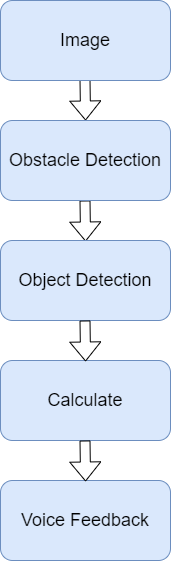

The diagram above was exported from draw.io. Its source (the exported page's mxGraphModel, read from the mxfile embedded in the PNG):
<mxGraphModel dx="1166" dy="776" grid="1" gridSize="10" guides="1" tooltips="1" connect="1" arrows="1" fold="1" page="1" pageScale="1" pageWidth="850" pageHeight="1100" math="0" shadow="0">
  <root>
    <mxCell id="0" />
    <mxCell id="1" parent="0" />
    <mxCell id="6jdfvDXJMtfUgG5xrnz0-8" value="" style="shape=flexArrow;endArrow=classic;html=1;" edge="1" parent="1">
      <mxGeometry width="50" height="50" relative="1" as="geometry">
        <mxPoint x="339.5" y="269" as="sourcePoint" />
        <mxPoint x="340.0774647887324" y="310" as="targetPoint" />
      </mxGeometry>
    </mxCell>
    <mxCell id="6jdfvDXJMtfUgG5xrnz0-9" value="" style="shape=flexArrow;endArrow=classic;html=1;" edge="1" parent="1">
      <mxGeometry width="50" height="50" relative="1" as="geometry">
        <mxPoint x="339.5" y="390" as="sourcePoint" />
        <mxPoint x="340.0774647887324" y="431" as="targetPoint" />
      </mxGeometry>
    </mxCell>
    <mxCell id="6jdfvDXJMtfUgG5xrnz0-11" value="&lt;span style=&quot;font-size: 18px&quot;&gt;Obstacle Detection&lt;/span&gt;" style="rounded=1;whiteSpace=wrap;html=1;fillColor=#dae8fc;strokeColor=#6c8ebf;" vertex="1" parent="1">
      <mxGeometry x="255" y="310" width="170" height="80" as="geometry" />
    </mxCell>
    <mxCell id="6jdfvDXJMtfUgG5xrnz0-12" value="&lt;span style=&quot;font-size: 18px&quot;&gt;Calculate&lt;/span&gt;" style="rounded=1;whiteSpace=wrap;html=1;fillColor=#dae8fc;strokeColor=#6c8ebf;" vertex="1" parent="1">
      <mxGeometry x="255" y="550" width="170" height="80" as="geometry" />
    </mxCell>
    <mxCell id="6jdfvDXJMtfUgG5xrnz0-13" value="&lt;span style=&quot;font-size: 18px&quot;&gt;Object Detection&lt;/span&gt;" style="rounded=1;whiteSpace=wrap;html=1;fillColor=#dae8fc;strokeColor=#6c8ebf;" vertex="1" parent="1">
      <mxGeometry x="255" y="430" width="170" height="80" as="geometry" />
    </mxCell>
    <mxCell id="6jdfvDXJMtfUgG5xrnz0-14" value="&lt;span style=&quot;font-size: 18px&quot;&gt;Image&lt;/span&gt;" style="rounded=1;whiteSpace=wrap;html=1;fillColor=#dae8fc;strokeColor=#6c8ebf;" vertex="1" parent="1">
      <mxGeometry x="255" y="190" width="170" height="80" as="geometry" />
    </mxCell>
    <mxCell id="6jdfvDXJMtfUgG5xrnz0-15" value="" style="shape=flexArrow;endArrow=classic;html=1;" edge="1" parent="1">
      <mxGeometry width="50" height="50" relative="1" as="geometry">
        <mxPoint x="339.5" y="510" as="sourcePoint" />
        <mxPoint x="340.0774647887324" y="551" as="targetPoint" />
      </mxGeometry>
    </mxCell>
    <mxCell id="6jdfvDXJMtfUgG5xrnz0-16" value="&lt;span style=&quot;font-size: 18px&quot;&gt;Voice Feedback&lt;/span&gt;" style="rounded=1;whiteSpace=wrap;html=1;fillColor=#dae8fc;strokeColor=#6c8ebf;" vertex="1" parent="1">
      <mxGeometry x="255" y="670" width="170" height="80" as="geometry" />
    </mxCell>
    <mxCell id="6jdfvDXJMtfUgG5xrnz0-17" value="" style="shape=flexArrow;endArrow=classic;html=1;" edge="1" parent="1">
      <mxGeometry width="50" height="50" relative="1" as="geometry">
        <mxPoint x="339.5" y="630" as="sourcePoint" />
        <mxPoint x="340.0774647887324" y="671" as="targetPoint" />
      </mxGeometry>
    </mxCell>
  </root>
</mxGraphModel>